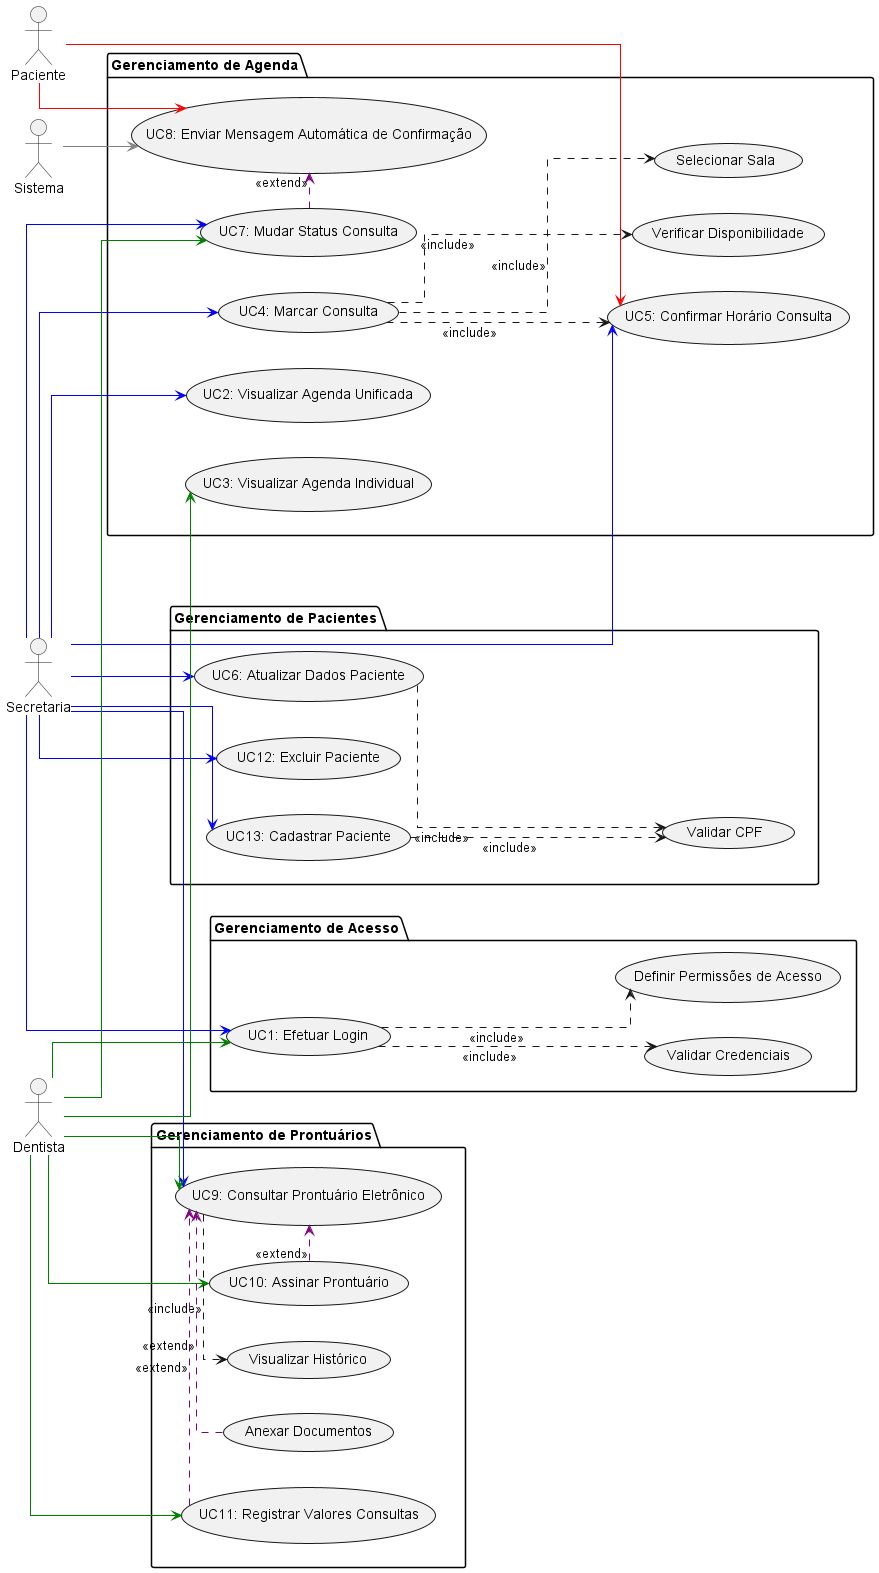

The diagram above was rendered by PlantUML. Its source (embedded in the PNG):
@startuml diagrama_casos_de_uso

' Configuração para proporcionar uma apresentação mais verticalizada na proporção 16:9
skinparam packageStyle rectangle
skinparam handwritten false
skinparam shadowing false
skinparam linetype ortho
skinparam packageStyle folder
skinparam usecaseBorderThickness 1
' Use o comando abaixo para criar uma relação de aspecto próxima a 16:9
skinparam Rankdir top to bottom
left to right direction

' Definição dos atores
actor Secretaria as sec
actor Dentista as dent
actor Paciente as pac
actor Sistema as sys

' Pacote para casos de uso de acesso ao sistema
package "Gerenciamento de Acesso" {
  usecase "UC1: Efetuar Login" as UC1
  usecase "Validar Credenciais" as valid_cred
  usecase "Definir Permissões de Acesso" as def_perm
}

' Uso de layout para garantir melhor distribuição vertical
together {
  ' Pacote para casos de uso relacionados à agenda
  package "Gerenciamento de Agenda" {
    together {
      usecase "UC2: Visualizar Agenda Unificada" as UC2
      usecase "UC3: Visualizar Agenda Individual" as UC3
    }
    together {
      usecase "UC4: Marcar Consulta" as UC4
      usecase "UC5: Confirmar Horário Consulta" as UC5
    }
    together {
      usecase "UC7: Mudar Status Consulta" as UC7
      usecase "UC8: Enviar Mensagem Automática de Confirmação" as UC8
    }
    together {
      usecase "Verificar Disponibilidade" as verif_disp
      usecase "Selecionar Sala" as sel_sala
    }
  }
}

together {
  ' Pacote para casos de uso relacionados a pacientes
  package "Gerenciamento de Pacientes" {
    together {
      usecase "UC6: Atualizar Dados Paciente" as UC6
      usecase "UC12: Excluir Paciente" as UC12
    }
    together {
      usecase "UC13: Cadastrar Paciente" as UC13
      usecase "Validar CPF" as valid_cpf
    }
  }
}

together {
  ' Pacote para casos de uso relacionados a prontuários
  package "Gerenciamento de Prontuários" {
    together {
      usecase "UC9: Consultar Prontuário Eletrônico" as UC9
      usecase "UC10: Assinar Prontuário" as UC10
    }
    together {
      usecase "UC11: Registrar Valores Consultas" as UC11
      usecase "Anexar Documentos" as anexar_doc
      usecase "Visualizar Histórico" as vis_hist
    }
  }
}

' Posicionamento dos atores para melhor organização vertical
sec -[#blue]-> UC1
sec -[#blue]-> UC2
sec -[#blue]-> UC4
sec -[#blue]-> UC5
sec -[#blue]-> UC6
sec -[#blue]-> UC7
sec -[#blue]-> UC9
sec -[#blue]-> UC12
sec -[#blue]-> UC13

dent -[#green]-> UC1
dent -[#green]-> UC3
dent -[#green]-> UC7
dent -[#green]-> UC9
dent -[#green]-> UC10
dent -[#green]-> UC11

pac -[#red]-> UC5
pac -[#red]-> UC8

sys -[#gray]-> UC8

' Relacionamentos de include (pontilhados)
UC1 ...> valid_cred : <<include>>
UC1 ...> def_perm : <<include>>
UC4 ...> verif_disp : <<include>>
UC4 ...> sel_sala : <<include>>
UC4 ...> UC5 : <<include>>
UC6 ...> valid_cpf : <<include>>
UC9 ...> vis_hist : <<include>>
UC13 ...> valid_cpf : <<include>>

' Relacionamentos de extend (pontilhados com cor diferente)
UC7 .[#purple]> UC8 : <<extend>>
UC10 .[#purple]> UC9 : <<extend>>
UC11 .[#purple]> UC9 : <<extend>>
anexar_doc .[#purple]> UC9 : <<extend>>


@enduml